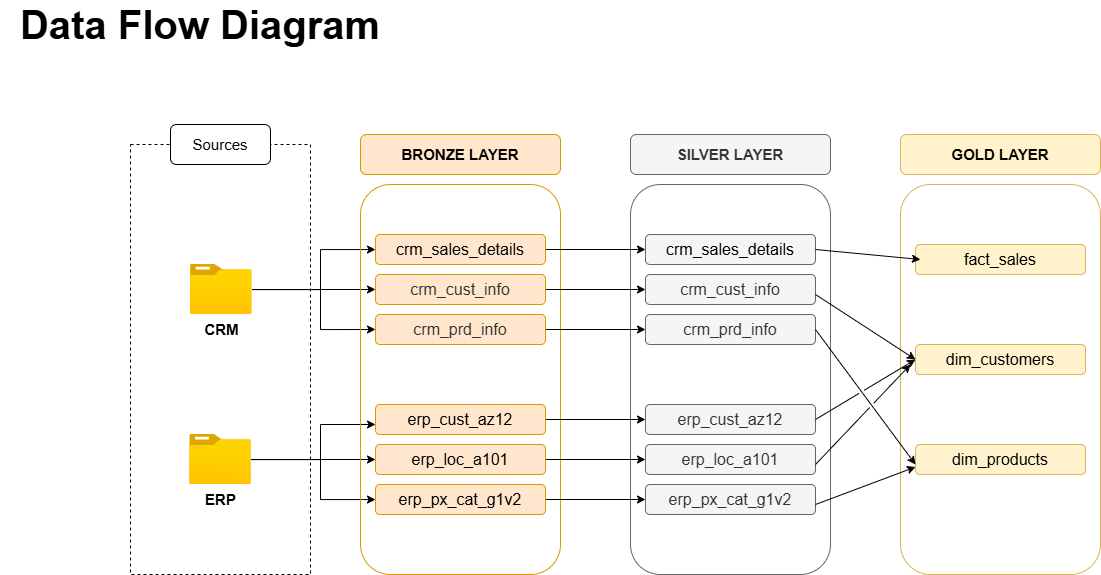

The diagram above was exported from draw.io. Its source (the exported page's mxGraphModel, read from the mxfile embedded in the PNG):
<mxGraphModel dx="2076" dy="1836" grid="1" gridSize="10" guides="1" tooltips="1" connect="1" arrows="1" fold="1" page="1" pageScale="1" pageWidth="850" pageHeight="1100" math="0" shadow="0">
  <root>
    <mxCell id="0" />
    <mxCell id="1" parent="0" />
    <mxCell id="9P6WwqejpPspDwU4f0HS-1" value="" style="rounded=0;whiteSpace=wrap;html=1;strokeColor=default;dashed=1;fillColor=none;" parent="1" vertex="1">
      <mxGeometry x="100" y="110" width="180" height="430" as="geometry" />
    </mxCell>
    <mxCell id="9P6WwqejpPspDwU4f0HS-3" value="&lt;font style=&quot;font-size: 15px;&quot;&gt;Sources&lt;/font&gt;" style="rounded=1;whiteSpace=wrap;html=1;" parent="1" vertex="1">
      <mxGeometry x="140" y="90" width="100" height="40" as="geometry" />
    </mxCell>
    <mxCell id="9P6WwqejpPspDwU4f0HS-18" style="edgeStyle=orthogonalEdgeStyle;rounded=0;orthogonalLoop=1;jettySize=auto;html=1;" parent="1" source="9P6WwqejpPspDwU4f0HS-5" target="9P6WwqejpPspDwU4f0HS-10" edge="1">
      <mxGeometry relative="1" as="geometry" />
    </mxCell>
    <mxCell id="9P6WwqejpPspDwU4f0HS-19" style="edgeStyle=orthogonalEdgeStyle;rounded=0;orthogonalLoop=1;jettySize=auto;html=1;" parent="1" source="9P6WwqejpPspDwU4f0HS-5" target="9P6WwqejpPspDwU4f0HS-9" edge="1">
      <mxGeometry relative="1" as="geometry">
        <Array as="points">
          <mxPoint x="290" y="255" />
          <mxPoint x="290" y="215" />
        </Array>
      </mxGeometry>
    </mxCell>
    <mxCell id="9P6WwqejpPspDwU4f0HS-20" style="edgeStyle=orthogonalEdgeStyle;rounded=0;orthogonalLoop=1;jettySize=auto;html=1;entryX=0;entryY=0.5;entryDx=0;entryDy=0;" parent="1" source="9P6WwqejpPspDwU4f0HS-5" target="9P6WwqejpPspDwU4f0HS-11" edge="1">
      <mxGeometry relative="1" as="geometry">
        <Array as="points">
          <mxPoint x="290" y="255" />
          <mxPoint x="290" y="295" />
        </Array>
      </mxGeometry>
    </mxCell>
    <mxCell id="9P6WwqejpPspDwU4f0HS-5" value="&lt;font style=&quot;font-size: 15px;&quot;&gt;&lt;b style=&quot;&quot;&gt;CRM&lt;/b&gt;&lt;/font&gt;" style="image;aspect=fixed;html=1;points=[];align=center;fontSize=12;image=img/lib/azure2/general/Folder_Blank.svg;" parent="1" vertex="1">
      <mxGeometry x="160" y="230" width="61.61" height="50" as="geometry" />
    </mxCell>
    <mxCell id="9P6WwqejpPspDwU4f0HS-22" value="" style="edgeStyle=orthogonalEdgeStyle;rounded=0;orthogonalLoop=1;jettySize=auto;html=1;" parent="1" source="9P6WwqejpPspDwU4f0HS-6" target="9P6WwqejpPspDwU4f0HS-14" edge="1">
      <mxGeometry relative="1" as="geometry">
        <Array as="points">
          <mxPoint x="290" y="425" />
          <mxPoint x="290" y="390" />
        </Array>
      </mxGeometry>
    </mxCell>
    <mxCell id="9P6WwqejpPspDwU4f0HS-24" style="edgeStyle=orthogonalEdgeStyle;rounded=0;orthogonalLoop=1;jettySize=auto;html=1;entryX=0;entryY=0.5;entryDx=0;entryDy=0;" parent="1" source="9P6WwqejpPspDwU4f0HS-6" target="9P6WwqejpPspDwU4f0HS-12" edge="1">
      <mxGeometry relative="1" as="geometry" />
    </mxCell>
    <mxCell id="9P6WwqejpPspDwU4f0HS-25" style="edgeStyle=orthogonalEdgeStyle;rounded=0;orthogonalLoop=1;jettySize=auto;html=1;" parent="1" source="9P6WwqejpPspDwU4f0HS-6" target="9P6WwqejpPspDwU4f0HS-13" edge="1">
      <mxGeometry relative="1" as="geometry">
        <Array as="points">
          <mxPoint x="290" y="425" />
          <mxPoint x="290" y="465" />
        </Array>
      </mxGeometry>
    </mxCell>
    <mxCell id="9P6WwqejpPspDwU4f0HS-6" value="&lt;font style=&quot;font-size: 15px;&quot;&gt;&lt;b&gt;ERP&lt;/b&gt;&lt;/font&gt;" style="image;aspect=fixed;html=1;points=[];align=center;fontSize=12;image=img/lib/azure2/general/Folder_Blank.svg;" parent="1" vertex="1">
      <mxGeometry x="159.19" y="400" width="61.61" height="50" as="geometry" />
    </mxCell>
    <mxCell id="9P6WwqejpPspDwU4f0HS-7" value="" style="rounded=1;whiteSpace=wrap;html=1;fillColor=none;strokeColor=#d79b00;" parent="1" vertex="1">
      <mxGeometry x="330" y="150" width="200" height="390" as="geometry" />
    </mxCell>
    <mxCell id="9P6WwqejpPspDwU4f0HS-26" value="" style="rounded=1;whiteSpace=wrap;html=1;fillColor=none;strokeColor=#666666;fontColor=#333333;" parent="1" vertex="1">
      <mxGeometry x="600" y="150" width="200" height="390" as="geometry" />
    </mxCell>
    <mxCell id="9P6WwqejpPspDwU4f0HS-41" value="" style="rounded=1;whiteSpace=wrap;html=1;fillColor=none;strokeColor=#d6b656;" parent="1" vertex="1">
      <mxGeometry x="870" y="150" width="200" height="390" as="geometry" />
    </mxCell>
    <mxCell id="9P6WwqejpPspDwU4f0HS-8" value="&lt;font style=&quot;font-size: 15px;&quot;&gt;&lt;b style=&quot;&quot;&gt;BRONZE LAYER&lt;/b&gt;&lt;/font&gt;" style="rounded=1;whiteSpace=wrap;html=1;fillColor=#ffe6cc;strokeColor=#d79b00;" parent="1" vertex="1">
      <mxGeometry x="330" y="100" width="200" height="40" as="geometry" />
    </mxCell>
    <mxCell id="9P6WwqejpPspDwU4f0HS-27" value="&lt;font style=&quot;font-size: 15px;&quot;&gt;&lt;b style=&quot;&quot;&gt;SILVER LAYER&lt;/b&gt;&lt;/font&gt;" style="rounded=1;whiteSpace=wrap;html=1;fillColor=#f5f5f5;strokeColor=#666666;fontColor=#333333;" parent="1" vertex="1">
      <mxGeometry x="600" y="100" width="200" height="40" as="geometry" />
    </mxCell>
    <mxCell id="9P6WwqejpPspDwU4f0HS-42" value="&lt;font style=&quot;font-size: 15px;&quot;&gt;&lt;b style=&quot;&quot;&gt;GOLD LAYER&lt;/b&gt;&lt;/font&gt;" style="rounded=1;whiteSpace=wrap;html=1;fillColor=#fff2cc;strokeColor=#d6b656;" parent="1" vertex="1">
      <mxGeometry x="870" y="100" width="200" height="40" as="geometry" />
    </mxCell>
    <mxCell id="9P6WwqejpPspDwU4f0HS-34" style="edgeStyle=orthogonalEdgeStyle;rounded=0;orthogonalLoop=1;jettySize=auto;html=1;entryX=0;entryY=0.5;entryDx=0;entryDy=0;" parent="1" source="9P6WwqejpPspDwU4f0HS-9" target="9P6WwqejpPspDwU4f0HS-28" edge="1">
      <mxGeometry relative="1" as="geometry" />
    </mxCell>
    <mxCell id="9P6WwqejpPspDwU4f0HS-9" value="&lt;span style=&quot;font-size: 16px;&quot;&gt;crm_sales_details&lt;/span&gt;" style="rounded=1;whiteSpace=wrap;html=1;fillColor=#ffe6cc;strokeColor=#d79b00;" parent="1" vertex="1">
      <mxGeometry x="345" y="200" width="170" height="30" as="geometry" />
    </mxCell>
    <mxCell id="9P6WwqejpPspDwU4f0HS-28" value="&lt;span style=&quot;color: rgb(0, 0, 0); font-size: 16px;&quot;&gt;crm_sales_details&lt;/span&gt;" style="rounded=1;whiteSpace=wrap;html=1;fillColor=#f5f5f5;strokeColor=#666666;fontColor=#333333;" parent="1" vertex="1">
      <mxGeometry x="615" y="200" width="170" height="30" as="geometry" />
    </mxCell>
    <mxCell id="9P6WwqejpPspDwU4f0HS-43" value="&lt;font style=&quot;font-size: 16px;&quot;&gt;dim_customers&lt;/font&gt;" style="rounded=1;whiteSpace=wrap;html=1;fillColor=#fff2cc;strokeColor=#d6b656;" parent="1" vertex="1">
      <mxGeometry x="885" y="310" width="170" height="30" as="geometry" />
    </mxCell>
    <mxCell id="9P6WwqejpPspDwU4f0HS-35" style="edgeStyle=orthogonalEdgeStyle;rounded=0;orthogonalLoop=1;jettySize=auto;html=1;entryX=0;entryY=0.5;entryDx=0;entryDy=0;" parent="1" source="9P6WwqejpPspDwU4f0HS-10" target="9P6WwqejpPspDwU4f0HS-29" edge="1">
      <mxGeometry relative="1" as="geometry" />
    </mxCell>
    <mxCell id="9P6WwqejpPspDwU4f0HS-10" value="&lt;span style=&quot;color: rgb(51, 51, 51); font-size: 16px;&quot;&gt;crm_cust_info&lt;/span&gt;" style="rounded=1;whiteSpace=wrap;html=1;fillColor=#ffe6cc;strokeColor=#d79b00;" parent="1" vertex="1">
      <mxGeometry x="345" y="240" width="170" height="30" as="geometry" />
    </mxCell>
    <mxCell id="9P6WwqejpPspDwU4f0HS-29" value="&lt;span style=&quot;font-size: 16px;&quot;&gt;crm_cust_info&lt;/span&gt;" style="rounded=1;whiteSpace=wrap;html=1;fillColor=#f5f5f5;strokeColor=#666666;fontColor=#333333;" parent="1" vertex="1">
      <mxGeometry x="615" y="240" width="170" height="30" as="geometry" />
    </mxCell>
    <mxCell id="9P6WwqejpPspDwU4f0HS-44" value="&lt;font style=&quot;font-size: 16px;&quot;&gt;dim_products&lt;/font&gt;" style="rounded=1;whiteSpace=wrap;html=1;fillColor=#fff2cc;strokeColor=#d6b656;" parent="1" vertex="1">
      <mxGeometry x="885" y="410" width="170" height="30" as="geometry" />
    </mxCell>
    <mxCell id="9P6WwqejpPspDwU4f0HS-36" style="edgeStyle=orthogonalEdgeStyle;rounded=0;orthogonalLoop=1;jettySize=auto;html=1;entryX=0;entryY=0.5;entryDx=0;entryDy=0;" parent="1" source="9P6WwqejpPspDwU4f0HS-11" target="9P6WwqejpPspDwU4f0HS-30" edge="1">
      <mxGeometry relative="1" as="geometry" />
    </mxCell>
    <mxCell id="9P6WwqejpPspDwU4f0HS-11" value="&lt;span style=&quot;color: rgb(51, 51, 51); font-size: 16px;&quot;&gt;crm_prd_info&lt;/span&gt;" style="rounded=1;whiteSpace=wrap;html=1;fillColor=#ffe6cc;strokeColor=#d79b00;" parent="1" vertex="1">
      <mxGeometry x="345" y="280" width="170" height="30" as="geometry" />
    </mxCell>
    <mxCell id="9P6WwqejpPspDwU4f0HS-30" value="&lt;span style=&quot;font-size: 16px;&quot;&gt;crm_prd_info&lt;/span&gt;" style="rounded=1;whiteSpace=wrap;html=1;fillColor=#f5f5f5;strokeColor=#666666;fontColor=#333333;" parent="1" vertex="1">
      <mxGeometry x="615" y="280" width="170" height="30" as="geometry" />
    </mxCell>
    <mxCell id="9P6WwqejpPspDwU4f0HS-45" value="&lt;font style=&quot;font-size: 16px;&quot;&gt;fact_sales&lt;/font&gt;" style="rounded=1;whiteSpace=wrap;html=1;fillColor=#fff2cc;strokeColor=#d6b656;" parent="1" vertex="1">
      <mxGeometry x="885" y="210" width="170" height="30" as="geometry" />
    </mxCell>
    <mxCell id="9P6WwqejpPspDwU4f0HS-39" style="edgeStyle=orthogonalEdgeStyle;rounded=0;orthogonalLoop=1;jettySize=auto;html=1;entryX=0;entryY=0.5;entryDx=0;entryDy=0;" parent="1" source="9P6WwqejpPspDwU4f0HS-12" target="9P6WwqejpPspDwU4f0HS-31" edge="1">
      <mxGeometry relative="1" as="geometry" />
    </mxCell>
    <mxCell id="9P6WwqejpPspDwU4f0HS-12" value="&lt;font style=&quot;font-size: 16px;&quot;&gt;erp_loc_a101&lt;/font&gt;" style="rounded=1;whiteSpace=wrap;html=1;fillColor=#ffe6cc;strokeColor=#d79b00;" parent="1" vertex="1">
      <mxGeometry x="345" y="410" width="170" height="30" as="geometry" />
    </mxCell>
    <mxCell id="9P6WwqejpPspDwU4f0HS-31" value="&lt;font style=&quot;font-size: 16px;&quot;&gt;erp_loc_a101&lt;/font&gt;" style="rounded=1;whiteSpace=wrap;html=1;fillColor=#f5f5f5;strokeColor=#666666;fontColor=#333333;" parent="1" vertex="1">
      <mxGeometry x="615" y="410" width="170" height="30" as="geometry" />
    </mxCell>
    <mxCell id="9P6WwqejpPspDwU4f0HS-37" style="edgeStyle=orthogonalEdgeStyle;rounded=0;orthogonalLoop=1;jettySize=auto;html=1;" parent="1" source="9P6WwqejpPspDwU4f0HS-14" target="9P6WwqejpPspDwU4f0HS-32" edge="1">
      <mxGeometry relative="1" as="geometry" />
    </mxCell>
    <mxCell id="9P6WwqejpPspDwU4f0HS-14" value="&lt;font style=&quot;font-size: 16px;&quot;&gt;erp_cust_az12&lt;/font&gt;" style="rounded=1;whiteSpace=wrap;html=1;fillColor=#ffe6cc;strokeColor=#d79b00;" parent="1" vertex="1">
      <mxGeometry x="345" y="370" width="170" height="30" as="geometry" />
    </mxCell>
    <mxCell id="9P6WwqejpPspDwU4f0HS-32" value="&lt;font style=&quot;font-size: 16px;&quot;&gt;erp_cust_az12&lt;/font&gt;" style="rounded=1;whiteSpace=wrap;html=1;fillColor=#f5f5f5;strokeColor=#666666;fontColor=#333333;" parent="1" vertex="1">
      <mxGeometry x="615" y="370" width="170" height="30" as="geometry" />
    </mxCell>
    <mxCell id="9P6WwqejpPspDwU4f0HS-40" style="edgeStyle=orthogonalEdgeStyle;rounded=0;orthogonalLoop=1;jettySize=auto;html=1;entryX=0;entryY=0.5;entryDx=0;entryDy=0;" parent="1" source="9P6WwqejpPspDwU4f0HS-13" target="9P6WwqejpPspDwU4f0HS-33" edge="1">
      <mxGeometry relative="1" as="geometry" />
    </mxCell>
    <mxCell id="9P6WwqejpPspDwU4f0HS-13" value="&lt;font style=&quot;font-size: 16px;&quot;&gt;erp_px_cat_g1v2&lt;/font&gt;" style="rounded=1;whiteSpace=wrap;html=1;fillColor=#ffe6cc;strokeColor=#d79b00;" parent="1" vertex="1">
      <mxGeometry x="345" y="450" width="170" height="30" as="geometry" />
    </mxCell>
    <mxCell id="9P6WwqejpPspDwU4f0HS-33" value="&lt;font style=&quot;font-size: 16px;&quot;&gt;erp_px_cat_g1v2&lt;/font&gt;" style="rounded=1;whiteSpace=wrap;html=1;fillColor=#f5f5f5;strokeColor=#666666;fontColor=#333333;" parent="1" vertex="1">
      <mxGeometry x="615" y="450" width="170" height="30" as="geometry" />
    </mxCell>
    <mxCell id="9P6WwqejpPspDwU4f0HS-53" value="&lt;div&gt;&lt;br/&gt;&lt;/div&gt;" style="endArrow=classic;html=1;rounded=0;exitX=1;exitY=0.5;exitDx=0;exitDy=0;entryX=0.029;entryY=0.5;entryDx=0;entryDy=0;entryPerimeter=0;" parent="1" source="9P6WwqejpPspDwU4f0HS-28" target="9P6WwqejpPspDwU4f0HS-45" edge="1">
      <mxGeometry width="50" height="50" relative="1" as="geometry">
        <mxPoint x="830" y="250" as="sourcePoint" />
        <mxPoint x="880" y="225" as="targetPoint" />
      </mxGeometry>
    </mxCell>
    <mxCell id="9P6WwqejpPspDwU4f0HS-56" value="&lt;div&gt;&lt;br/&gt;&lt;/div&gt;" style="endArrow=classic;html=1;rounded=0;exitX=1;exitY=0.5;exitDx=0;exitDy=0;entryX=0;entryY=0.5;entryDx=0;entryDy=0;jumpStyle=gap;" parent="1" target="9P6WwqejpPspDwU4f0HS-43" edge="1">
      <mxGeometry width="50" height="50" relative="1" as="geometry">
        <mxPoint x="785" y="260" as="sourcePoint" />
        <mxPoint x="890" y="270" as="targetPoint" />
      </mxGeometry>
    </mxCell>
    <mxCell id="9P6WwqejpPspDwU4f0HS-58" value="&lt;div&gt;&lt;br/&gt;&lt;/div&gt;" style="endArrow=classic;html=1;rounded=0;entryX=0.05;entryY=0.718;entryDx=0;entryDy=0;entryPerimeter=0;exitX=1;exitY=0.5;exitDx=0;exitDy=0;jumpStyle=gap;" parent="1" source="9P6WwqejpPspDwU4f0HS-30" edge="1">
      <mxGeometry width="50" height="50" relative="1" as="geometry">
        <mxPoint x="790" y="300" as="sourcePoint" />
        <mxPoint x="885" y="430.02" as="targetPoint" />
      </mxGeometry>
    </mxCell>
    <mxCell id="9P6WwqejpPspDwU4f0HS-57" value="&lt;div&gt;&lt;br/&gt;&lt;/div&gt;" style="endArrow=classic;html=1;rounded=0;entryX=0;entryY=0.5;entryDx=0;entryDy=0;exitX=1;exitY=0.5;exitDx=0;exitDy=0;jumpStyle=gap;" parent="1" source="9P6WwqejpPspDwU4f0HS-32" target="9P6WwqejpPspDwU4f0HS-43" edge="1">
      <mxGeometry width="50" height="50" relative="1" as="geometry">
        <mxPoint x="790" y="380" as="sourcePoint" />
        <mxPoint x="880" y="450" as="targetPoint" />
      </mxGeometry>
    </mxCell>
    <mxCell id="9P6WwqejpPspDwU4f0HS-59" value="&lt;div&gt;&lt;br/&gt;&lt;/div&gt;" style="endArrow=classic;html=1;rounded=0;exitX=1;exitY=0.5;exitDx=0;exitDy=0;jumpStyle=gap;" parent="1" edge="1">
      <mxGeometry width="50" height="50" relative="1" as="geometry">
        <mxPoint x="785" y="430" as="sourcePoint" />
        <mxPoint x="880" y="330" as="targetPoint" />
      </mxGeometry>
    </mxCell>
    <mxCell id="9P6WwqejpPspDwU4f0HS-60" value="&lt;div&gt;&lt;br/&gt;&lt;/div&gt;" style="endArrow=classic;html=1;rounded=0;exitX=1;exitY=0.5;exitDx=0;exitDy=0;entryX=0;entryY=0.75;entryDx=0;entryDy=0;jumpStyle=gap;" parent="1" target="9P6WwqejpPspDwU4f0HS-44" edge="1">
      <mxGeometry width="50" height="50" relative="1" as="geometry">
        <mxPoint x="785" y="470" as="sourcePoint" />
        <mxPoint x="880" y="370" as="targetPoint" />
      </mxGeometry>
    </mxCell>
    <mxCell id="6hPa_TyzFXvLe3OvkUca-1" value="&lt;b&gt;&lt;font style=&quot;font-size: 40px;&quot;&gt;Data Flow Diagram&lt;/font&gt;&lt;/b&gt;" style="text;html=1;align=center;verticalAlign=middle;whiteSpace=wrap;rounded=0;" vertex="1" parent="1">
      <mxGeometry x="-30" y="-30" width="400" height="40" as="geometry" />
    </mxCell>
  </root>
</mxGraphModel>